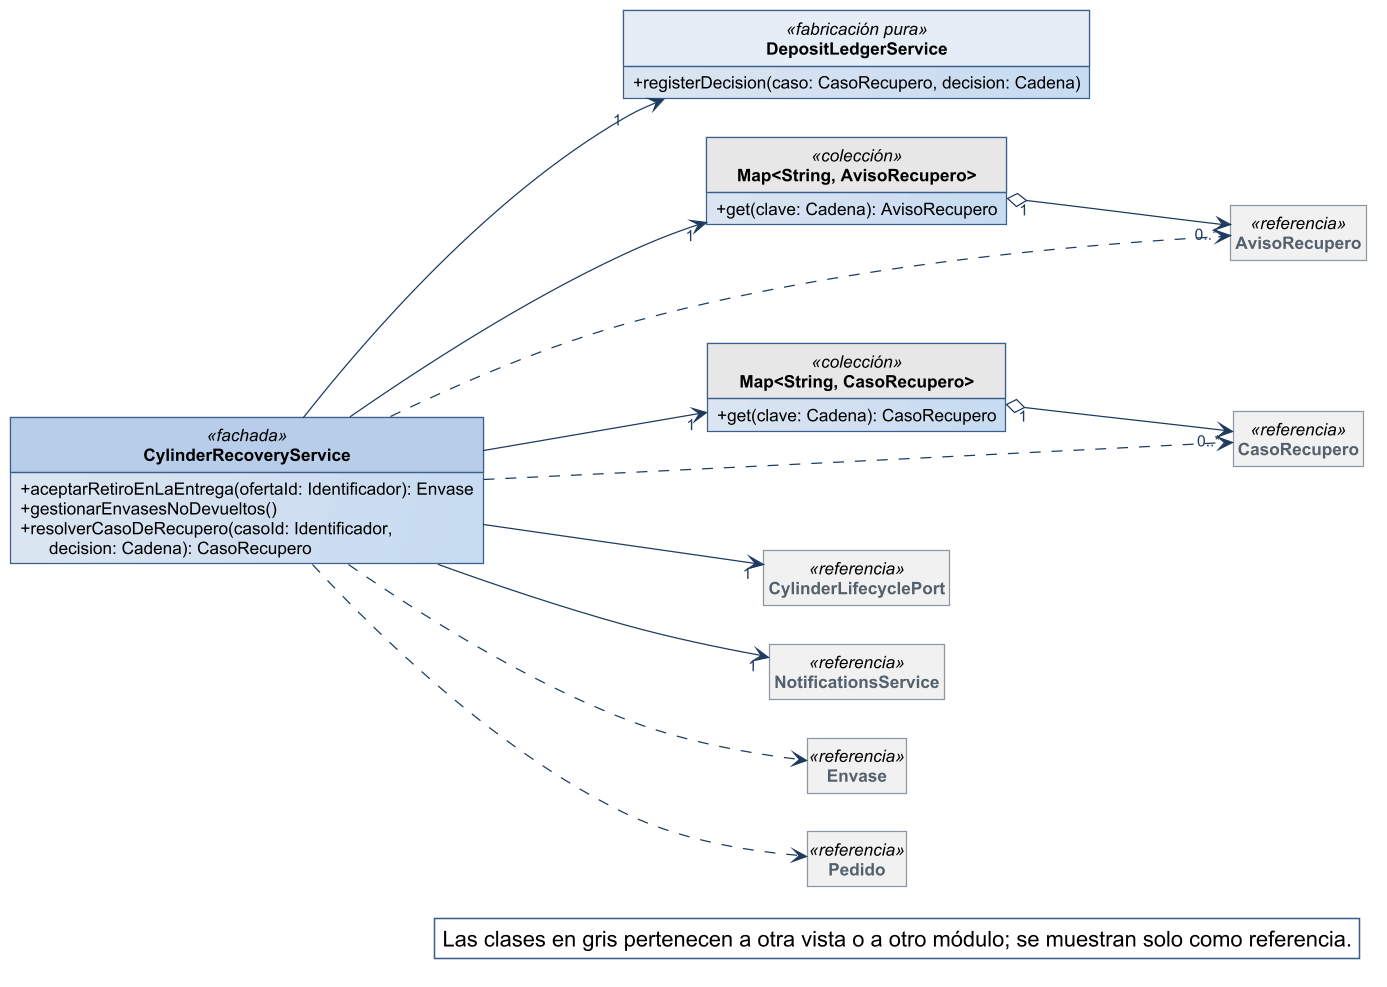

The diagram above was rendered by PlantUML. Its source (embedded in the PNG):
@startuml
!include ../estilo-vp.iuml
skinparam nodesep 40
skinparam ranksep 55
skinparam genericDisplay old
skinparam class<<referencia>> {
  BackgroundColor #F1F1F1
  BorderColor #8A97A3
  FontColor #55616C
}
skinparam class<<fachada>> {
  HeaderBackgroundColor #B7CDE8
}
skinparam class<<controlador>> {
  HeaderBackgroundColor #B7CDE8
}
skinparam class<<fabricación pura>> {
  HeaderBackgroundColor #E4ECF6
}
skinparam class<<colección>> {
  HeaderBackgroundColor #E6E6E6
}
skinparam class<<adaptador>> {
  HeaderBackgroundColor #D5E3F3
}
skinparam packageStyle rectangle
hide circle
hide empty members

left to right direction
skinparam nodesep 25
skinparam ranksep 90
class CylinderRecoveryService <<fachada>> {
  + aceptarRetiroEnLaEntrega(ofertaId: Identificador): Envase
  + gestionarEnvasesNoDevueltos()
  + resolverCasoDeRecupero(casoId: Identificador,\n      decision: Cadena): CasoRecupero
}
class DepositLedgerService <<fabricación pura>> {
  + registerDecision(caso: CasoRecupero, decision: Cadena)
}
class "Map<String, AvisoRecupero>" as Map_String_AvisoRecupero <<colección>> {
  + get(clave: Cadena): AvisoRecupero
}
class "Map<String, CasoRecupero>" as Map_String_CasoRecupero <<colección>> {
  + get(clave: Cadena): CasoRecupero
}
class AvisoRecupero <<referencia>>
class CasoRecupero <<referencia>>
class CylinderLifecyclePort <<referencia>>
class NotificationsService <<referencia>>
class Envase <<referencia>>
class Pedido <<referencia>>

Map_String_AvisoRecupero "1" o--> "0..*" AvisoRecupero
Map_String_CasoRecupero "1" o--> "0..*" CasoRecupero
CylinderRecoveryService --> "1" CylinderLifecyclePort
CylinderRecoveryService --> "1" DepositLedgerService
CylinderRecoveryService --> "1" Map_String_AvisoRecupero
CylinderRecoveryService --> "1" Map_String_CasoRecupero
CylinderRecoveryService --> "1" NotificationsService
CylinderRecoveryService ..> AvisoRecupero
CylinderRecoveryService ..> CasoRecupero
CylinderRecoveryService ..> Envase
CylinderRecoveryService ..> Pedido

legend bottom right
  Las clases en gris pertenecen a otra vista o a otro módulo; se muestran solo como referencia.
endlegend
@enduml